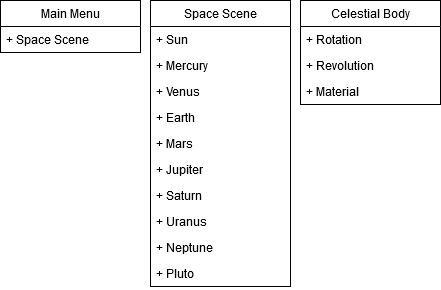

The diagram above was exported from draw.io. Its source (the exported page's mxGraphModel, read from the mxfile embedded in the PNG):
<mxGraphModel dx="2062" dy="1105" grid="1" gridSize="10" guides="1" tooltips="1" connect="1" arrows="1" fold="1" page="1" pageScale="1" pageWidth="1169" pageHeight="826" background="#ffffff" math="0" shadow="0">
  <root>
    <mxCell id="0" />
    <mxCell id="1" parent="0" />
    <mxCell id="1k3cFO5Ns4bwhNkdRUHz-41" value="Main Menu" style="swimlane;fontStyle=0;childLayout=stackLayout;horizontal=1;startSize=26;fillColor=none;horizontalStack=0;resizeParent=1;resizeParentMax=0;resizeLast=0;collapsible=1;marginBottom=0;" vertex="1" parent="1">
      <mxGeometry x="130" y="200" width="140" height="52" as="geometry" />
    </mxCell>
    <mxCell id="1k3cFO5Ns4bwhNkdRUHz-42" value="+ Space Scene" style="text;strokeColor=none;fillColor=none;align=left;verticalAlign=top;spacingLeft=4;spacingRight=4;overflow=hidden;rotatable=0;points=[[0,0.5],[1,0.5]];portConstraint=eastwest;" vertex="1" parent="1k3cFO5Ns4bwhNkdRUHz-41">
      <mxGeometry y="26" width="140" height="26" as="geometry" />
    </mxCell>
    <mxCell id="1k3cFO5Ns4bwhNkdRUHz-45" value="Space Scene" style="swimlane;fontStyle=0;childLayout=stackLayout;horizontal=1;startSize=26;fillColor=none;horizontalStack=0;resizeParent=1;resizeParentMax=0;resizeLast=0;collapsible=1;marginBottom=0;" vertex="1" parent="1">
      <mxGeometry x="280" y="200" width="140" height="286" as="geometry" />
    </mxCell>
    <mxCell id="1k3cFO5Ns4bwhNkdRUHz-46" value="+ Sun" style="text;strokeColor=none;fillColor=none;align=left;verticalAlign=top;spacingLeft=4;spacingRight=4;overflow=hidden;rotatable=0;points=[[0,0.5],[1,0.5]];portConstraint=eastwest;" vertex="1" parent="1k3cFO5Ns4bwhNkdRUHz-45">
      <mxGeometry y="26" width="140" height="26" as="geometry" />
    </mxCell>
    <mxCell id="1k3cFO5Ns4bwhNkdRUHz-47" value="+ Mercury" style="text;strokeColor=none;fillColor=none;align=left;verticalAlign=top;spacingLeft=4;spacingRight=4;overflow=hidden;rotatable=0;points=[[0,0.5],[1,0.5]];portConstraint=eastwest;" vertex="1" parent="1k3cFO5Ns4bwhNkdRUHz-45">
      <mxGeometry y="52" width="140" height="26" as="geometry" />
    </mxCell>
    <mxCell id="1k3cFO5Ns4bwhNkdRUHz-48" value="+ Venus" style="text;strokeColor=none;fillColor=none;align=left;verticalAlign=top;spacingLeft=4;spacingRight=4;overflow=hidden;rotatable=0;points=[[0,0.5],[1,0.5]];portConstraint=eastwest;" vertex="1" parent="1k3cFO5Ns4bwhNkdRUHz-45">
      <mxGeometry y="78" width="140" height="26" as="geometry" />
    </mxCell>
    <mxCell id="1k3cFO5Ns4bwhNkdRUHz-50" value="+ Earth" style="text;strokeColor=none;fillColor=none;align=left;verticalAlign=top;spacingLeft=4;spacingRight=4;overflow=hidden;rotatable=0;points=[[0,0.5],[1,0.5]];portConstraint=eastwest;" vertex="1" parent="1k3cFO5Ns4bwhNkdRUHz-45">
      <mxGeometry y="104" width="140" height="26" as="geometry" />
    </mxCell>
    <mxCell id="1k3cFO5Ns4bwhNkdRUHz-51" value="+ Mars" style="text;strokeColor=none;fillColor=none;align=left;verticalAlign=top;spacingLeft=4;spacingRight=4;overflow=hidden;rotatable=0;points=[[0,0.5],[1,0.5]];portConstraint=eastwest;" vertex="1" parent="1k3cFO5Ns4bwhNkdRUHz-45">
      <mxGeometry y="130" width="140" height="26" as="geometry" />
    </mxCell>
    <mxCell id="1k3cFO5Ns4bwhNkdRUHz-52" value="+ Jupiter" style="text;strokeColor=none;fillColor=none;align=left;verticalAlign=top;spacingLeft=4;spacingRight=4;overflow=hidden;rotatable=0;points=[[0,0.5],[1,0.5]];portConstraint=eastwest;" vertex="1" parent="1k3cFO5Ns4bwhNkdRUHz-45">
      <mxGeometry y="156" width="140" height="26" as="geometry" />
    </mxCell>
    <mxCell id="1k3cFO5Ns4bwhNkdRUHz-54" value="+ Saturn" style="text;strokeColor=none;fillColor=none;align=left;verticalAlign=top;spacingLeft=4;spacingRight=4;overflow=hidden;rotatable=0;points=[[0,0.5],[1,0.5]];portConstraint=eastwest;" vertex="1" parent="1k3cFO5Ns4bwhNkdRUHz-45">
      <mxGeometry y="182" width="140" height="26" as="geometry" />
    </mxCell>
    <mxCell id="1k3cFO5Ns4bwhNkdRUHz-55" value="+ Uranus" style="text;strokeColor=none;fillColor=none;align=left;verticalAlign=top;spacingLeft=4;spacingRight=4;overflow=hidden;rotatable=0;points=[[0,0.5],[1,0.5]];portConstraint=eastwest;" vertex="1" parent="1k3cFO5Ns4bwhNkdRUHz-45">
      <mxGeometry y="208" width="140" height="26" as="geometry" />
    </mxCell>
    <mxCell id="1k3cFO5Ns4bwhNkdRUHz-53" value="+ Neptune" style="text;strokeColor=none;fillColor=none;align=left;verticalAlign=top;spacingLeft=4;spacingRight=4;overflow=hidden;rotatable=0;points=[[0,0.5],[1,0.5]];portConstraint=eastwest;" vertex="1" parent="1k3cFO5Ns4bwhNkdRUHz-45">
      <mxGeometry y="234" width="140" height="26" as="geometry" />
    </mxCell>
    <mxCell id="1k3cFO5Ns4bwhNkdRUHz-57" value="+ Pluto" style="text;strokeColor=none;fillColor=none;align=left;verticalAlign=top;spacingLeft=4;spacingRight=4;overflow=hidden;rotatable=0;points=[[0,0.5],[1,0.5]];portConstraint=eastwest;" vertex="1" parent="1k3cFO5Ns4bwhNkdRUHz-45">
      <mxGeometry y="260" width="140" height="26" as="geometry" />
    </mxCell>
    <mxCell id="1k3cFO5Ns4bwhNkdRUHz-58" value="Celestial Body" style="swimlane;fontStyle=0;childLayout=stackLayout;horizontal=1;startSize=26;fillColor=none;horizontalStack=0;resizeParent=1;resizeParentMax=0;resizeLast=0;collapsible=1;marginBottom=0;" vertex="1" parent="1">
      <mxGeometry x="430" y="200" width="140" height="104" as="geometry" />
    </mxCell>
    <mxCell id="1k3cFO5Ns4bwhNkdRUHz-59" value="+ Rotation" style="text;strokeColor=none;fillColor=none;align=left;verticalAlign=top;spacingLeft=4;spacingRight=4;overflow=hidden;rotatable=0;points=[[0,0.5],[1,0.5]];portConstraint=eastwest;" vertex="1" parent="1k3cFO5Ns4bwhNkdRUHz-58">
      <mxGeometry y="26" width="140" height="26" as="geometry" />
    </mxCell>
    <mxCell id="1k3cFO5Ns4bwhNkdRUHz-60" value="+ Revolution" style="text;strokeColor=none;fillColor=none;align=left;verticalAlign=top;spacingLeft=4;spacingRight=4;overflow=hidden;rotatable=0;points=[[0,0.5],[1,0.5]];portConstraint=eastwest;" vertex="1" parent="1k3cFO5Ns4bwhNkdRUHz-58">
      <mxGeometry y="52" width="140" height="26" as="geometry" />
    </mxCell>
    <mxCell id="1k3cFO5Ns4bwhNkdRUHz-61" value="+ Material" style="text;strokeColor=none;fillColor=none;align=left;verticalAlign=top;spacingLeft=4;spacingRight=4;overflow=hidden;rotatable=0;points=[[0,0.5],[1,0.5]];portConstraint=eastwest;" vertex="1" parent="1k3cFO5Ns4bwhNkdRUHz-58">
      <mxGeometry y="78" width="140" height="26" as="geometry" />
    </mxCell>
  </root>
</mxGraphModel>